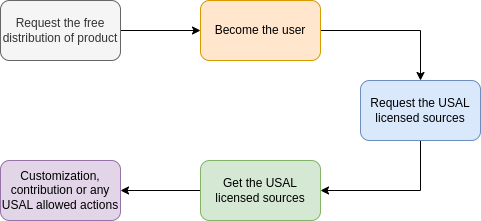

The diagram above was exported from draw.io. Its source (the exported page's mxGraphModel, read from the mxfile embedded in the PNG):
<mxGraphModel dx="1205" dy="658" grid="1" gridSize="10" guides="1" tooltips="1" connect="1" arrows="1" fold="1" page="1" pageScale="1" pageWidth="850" pageHeight="1100" math="0" shadow="0">
  <root>
    <mxCell id="0" />
    <mxCell id="1" parent="0" />
    <mxCell id="e2R0AFPzFNvEZMfwmBMa-5" value="" style="edgeStyle=orthogonalEdgeStyle;rounded=0;orthogonalLoop=1;jettySize=auto;html=1;" edge="1" parent="1" source="e2R0AFPzFNvEZMfwmBMa-1" target="e2R0AFPzFNvEZMfwmBMa-2">
      <mxGeometry relative="1" as="geometry" />
    </mxCell>
    <mxCell id="e2R0AFPzFNvEZMfwmBMa-1" value="Request the free distribution of product" style="rounded=1;whiteSpace=wrap;html=1;fillColor=#f5f5f5;fontColor=#333333;strokeColor=#666666;" vertex="1" parent="1">
      <mxGeometry x="120" y="240" width="120" height="60" as="geometry" />
    </mxCell>
    <mxCell id="e2R0AFPzFNvEZMfwmBMa-6" value="" style="edgeStyle=orthogonalEdgeStyle;rounded=0;orthogonalLoop=1;jettySize=auto;html=1;" edge="1" parent="1" source="e2R0AFPzFNvEZMfwmBMa-2" target="e2R0AFPzFNvEZMfwmBMa-3">
      <mxGeometry relative="1" as="geometry" />
    </mxCell>
    <mxCell id="e2R0AFPzFNvEZMfwmBMa-2" value="Become the user" style="rounded=1;whiteSpace=wrap;html=1;fillColor=#ffe6cc;strokeColor=#d79b00;" vertex="1" parent="1">
      <mxGeometry x="320" y="240" width="120" height="60" as="geometry" />
    </mxCell>
    <mxCell id="e2R0AFPzFNvEZMfwmBMa-7" value="" style="edgeStyle=orthogonalEdgeStyle;rounded=0;orthogonalLoop=1;jettySize=auto;html=1;" edge="1" parent="1" source="e2R0AFPzFNvEZMfwmBMa-3" target="e2R0AFPzFNvEZMfwmBMa-4">
      <mxGeometry relative="1" as="geometry">
        <Array as="points">
          <mxPoint x="540" y="430" />
        </Array>
      </mxGeometry>
    </mxCell>
    <mxCell id="e2R0AFPzFNvEZMfwmBMa-3" value="Request the USAL licensed sources" style="rounded=1;whiteSpace=wrap;html=1;fillColor=#dae8fc;strokeColor=#6c8ebf;" vertex="1" parent="1">
      <mxGeometry x="480" y="320" width="120" height="60" as="geometry" />
    </mxCell>
    <mxCell id="e2R0AFPzFNvEZMfwmBMa-9" value="" style="edgeStyle=orthogonalEdgeStyle;rounded=0;orthogonalLoop=1;jettySize=auto;html=1;" edge="1" parent="1" source="e2R0AFPzFNvEZMfwmBMa-4" target="e2R0AFPzFNvEZMfwmBMa-8">
      <mxGeometry relative="1" as="geometry" />
    </mxCell>
    <mxCell id="e2R0AFPzFNvEZMfwmBMa-4" value="Get the USAL licensed sources" style="rounded=1;whiteSpace=wrap;html=1;fillColor=#d5e8d4;strokeColor=#82b366;" vertex="1" parent="1">
      <mxGeometry x="320" y="400" width="120" height="60" as="geometry" />
    </mxCell>
    <mxCell id="e2R0AFPzFNvEZMfwmBMa-8" value="Customization, contribution or any USAL allowed actions" style="rounded=1;whiteSpace=wrap;html=1;fillColor=#e1d5e7;strokeColor=#9673a6;" vertex="1" parent="1">
      <mxGeometry x="120" y="400" width="120" height="60" as="geometry" />
    </mxCell>
  </root>
</mxGraphModel>